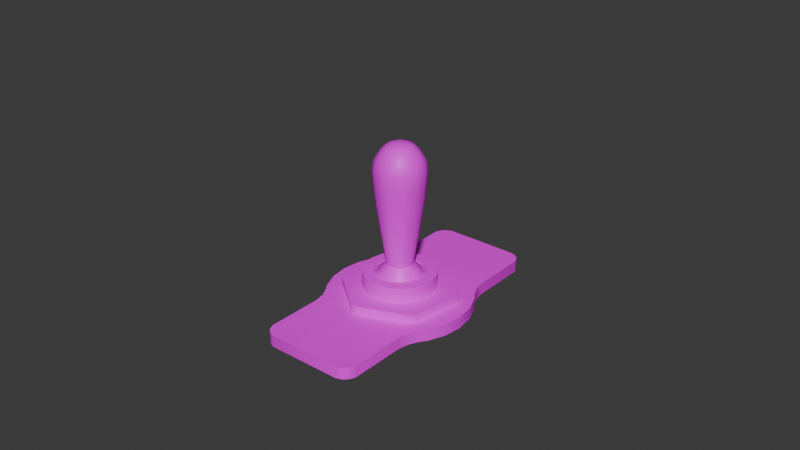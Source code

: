 # Source: MiniSwitch.blend  (saved by Blender 4.0.36; exported with 4.5.12 LTS)
import bpy
from mathutils import Matrix  # noqa: F401  (used for matrix-valued properties, if any)

bpy.ops.wm.read_factory_settings(use_empty=True)
scene = bpy.context.scene
scene.name = 'Scene'

# ---- collections
col_collection = bpy.data.collections.new('Collection'); scene.collection.children.link(col_collection)

# ---- images (referenced by path relative to the original .blend; pixels are not part of the script)
import os
ASSET_DIR = os.environ.get("B2B_ASSET_DIR", "")  # directory of the original .blend (textures are referenced by path, not embedded)
HERE = os.path.dirname(os.path.abspath(__file__))  # packed textures are extracted next to this script under _unpacked/

def load_image(name, relpath, width, height, colorspace="sRGB"):
    """Load a texture the original file referenced (path relative to the .blend, or extracted next to this script)."""
    p = next((c for c in (os.path.join(HERE, relpath), os.path.join(ASSET_DIR, relpath)) if relpath and os.path.exists(c)), "")
    if p:
        img = bpy.data.images.load(p, check_existing=True)
        img.name = name
    else:  # same state as the original file: an image datablock whose file is absent (Cycles renders it pink)
        img = bpy.data.images.new(name, width, height)
        img.source = "FILE"
        img.filepath = "//" + (relpath or name)
    img.colorspace_settings.name = colorspace
    return img
img_untitled = load_image('Untitled', 'MiniSwitch_AAAAAA.png', 1024, 1024, 'sRGB')

# ---- materials (node trees are filled in below, after node groups)
mat_material = bpy.data.materials.new('Material')
mat_material.alpha_threshold = 0.0
mat_material.roughness = 0.5
mat_material.line_color = (0.0, 0.0, 0.0, 1.0)

# ---- node groups
ng_auto_smooth = bpy.data.node_groups.new('Auto Smooth', 'GeometryNodeTree')
_s = ng_auto_smooth.interface.new_socket(name='Geometry', in_out='OUTPUT', socket_type='NodeSocketGeometry')
_s = ng_auto_smooth.interface.new_socket(name='Geometry', in_out='INPUT', socket_type='NodeSocketGeometry')
_s = ng_auto_smooth.interface.new_socket(name='Angle', in_out='INPUT', socket_type='NodeSocketFloat')
_s.subtype = 'ANGLE'
_s.min_value = 0.0
_s.max_value = 3.142
ng_auto_smooth.is_modifier = True
_N = ng_auto_smooth.nodes; _L = ng_auto_smooth.links
n0 = _N.new('NodeGroupOutput'); n0.name = 'Group Output'; n0.location = (480, -100)
n1 = _N.new('NodeGroupInput'); n1.name = 'Group Input'; n1.location = (-420, -300)
n2 = _N.new('NodeGroupInput'); n2.name = 'Group Input.001'; n2.location = (-60, -100)
n3 = _N.new('GeometryNodeSetShadeSmooth'); n3.name = 'Set Shade Smooth'; n3.location = (120, -100)
n3.domain = 'EDGE'
n4 = _N.new('GeometryNodeSetShadeSmooth'); n4.name = 'Set Shade Smooth.001'; n4.location = (300, -100)
n5 = _N.new('GeometryNodeInputMeshEdgeAngle'); n5.name = 'Edge Angle'; n5.location = (-420, -220)
n6 = _N.new('GeometryNodeInputEdgeSmooth'); n6.name = 'Is Edge Smooth'; n6.location = (-60, -160)
n7 = _N.new('GeometryNodeInputShadeSmooth'); n7.name = 'Is Face Smooth'; n7.location = (-240, -340)
n8 = _N.new('FunctionNodeBooleanMath'); n8.name = 'Boolean Math'; n8.location = (-60, -220)
n9 = _N.new('FunctionNodeCompare'); n9.name = 'Compare'; n9.location = (-240, -180)
n9.operation = 'LESS_EQUAL'
_L.new(n5.outputs[0], n9.inputs[0])
_L.new(n4.outputs[0], n0.inputs[0])
_L.new(n1.outputs[1], n9.inputs[1])
_L.new(n9.outputs[0], n8.inputs[0])
_L.new(n7.outputs[0], n8.inputs[1])
_L.new(n2.outputs[0], n3.inputs[0])
_L.new(n6.outputs[0], n3.inputs[1])
_L.new(n3.outputs[0], n4.inputs[0])
_L.new(n8.outputs[0], n3.inputs[2])
n0.is_active_output = True

# ---- material node trees
mat_material.use_nodes = True; mat_material.node_tree.nodes.clear()
_N = mat_material.node_tree.nodes; _L = mat_material.node_tree.links
n0 = _N.new('ShaderNodeOutputMaterial'); n0.name = 'Material Output'; n0.location = (300, 300)
n1 = _N.new('ShaderNodeBsdfPrincipled'); n1.name = 'Principled BSDF'; n1.location = (10, 300)
n1.inputs[3].default_value = 1.45
n2 = _N.new('ShaderNodeTexImage'); n2.name = 'Image Texture'; n2.location = (-462, 295)
n2.image = img_untitled
_L.new(n1.outputs[0], n0.inputs[0])
_L.new(n2.outputs[0], n1.inputs[0])
n0.is_active_output = True

# ---- world
world_world = bpy.data.worlds.new('World'); scene.world = world_world
world_world.use_nodes = True; world_world.node_tree.nodes.clear()
_N = world_world.node_tree.nodes; _L = world_world.node_tree.links
n0 = _N.new('ShaderNodeOutputWorld'); n0.name = 'World Output'; n0.location = (300, 300)
n1 = _N.new('ShaderNodeBackground'); n1.name = 'Background'; n1.location = (10, 300)
n1.inputs[0].default_value = (0.05088, 0.05088, 0.05088, 1.0)
_L.new(n1.outputs[0], n0.inputs[0])
n0.is_active_output = True
world_world.color = (0.05088, 0.05088, 0.05088)
world_world.use_sun_shadow = False
world_world.sun_shadow_jitter_overblur = 0.0

# ---- meshes
me_sphere_006 = bpy.data.meshes.new('Sphere.006')
me_sphere_006.from_pydata([(-0.01959, 0.01131, -1.275e-05), (-0.02185, 0.005855, -1.275e-05), (-0.02262, 6.554e-11, -1.275e-05), (-0.02185, -0.005855, -1.275e-05), (-0.01959, -0.01131, -1.275e-05), (0.01959, -0.01131, -1.275e-05), (0.02185, -0.005855, -1.275e-05), (0.02262, 6.554e-11, -1.275e-05), (0.02185, 0.005855, -1.275e-05), (0.01959, 0.01131, -1.275e-05), (-0.01959, 0.01131, 0.003757), (-0.02185, 0.005855, 0.003757), (-0.02262, 6.554e-11, 0.003757), (-0.02185, -0.005855, 0.003757), (-0.01959, -0.01131, 0.003757), (0.01959, -0.01131, 0.003757), (0.02185, -0.005855, 0.003757), (0.02262, 6.554e-11, 0.003757), (0.02185, 0.005855, 0.003757), (0.01959, 0.01131, 0.003757), (-0.01209, -0.04166, -1.275e-05), (-0.01595, -0.03782, -1.275e-05), (0.01595, -0.03782, -1.275e-05), (0.01209, -0.04166, -1.275e-05), (-0.01595, 0.03782, -1.275e-05), (-0.01209, 0.04166, -1.275e-05), (0.01209, 0.04166, -1.275e-05), (0.01595, 0.03782, -1.275e-05), (-0.01833, 0.01295, -1.275e-05), (-0.01599, 0.01984, -1.275e-05), (-0.01668, 0.01623, -1.275e-05), (-0.01599, -0.01984, -1.275e-05), (-0.01833, -0.01295, -1.275e-05), (-0.01668, -0.01623, -1.275e-05), (0.01833, -0.01295, -1.275e-05), (0.01599, -0.01984, -1.275e-05), (0.01668, -0.01623, -1.275e-05), (0.01599, 0.01984, -1.275e-05), (0.01833, 0.01295, -1.275e-05), (0.01668, 0.01623, -1.275e-05), (-0.01595, -0.03782, 0.003757), (-0.01209, -0.04166, 0.003757), (0.01209, -0.04166, 0.003757), (0.01595, -0.03782, 0.003757), (-0.01209, 0.04166, 0.003757), (-0.01595, 0.03782, 0.003757), (0.01595, 0.03782, 0.003757), (0.01209, 0.04166, 0.003757), (-0.01599, 0.01984, 0.003757), (-0.01833, 0.01295, 0.003757), (-0.01215, 0.016, 0.003757), (-0.01668, 0.01623, 0.003757), (-0.01833, -0.01295, 0.003757), (-0.01599, -0.01984, 0.003757), (-0.01215, -0.016, 0.003757), (-0.01668, -0.01623, 0.003757), (0.01599, -0.01984, 0.003757), (0.01833, -0.01295, 0.003757), (0.01215, -0.016, 0.003757), (0.01668, -0.01623, 0.003757), (0.01833, 0.01295, 0.003757), (0.01599, 0.01984, 0.003757), (0.01215, 0.016, 0.003757), (0.01668, 0.01623, 0.003757), (-0.01394, -0.0409, -1.275e-05), (-0.01518, -0.03966, -1.275e-05), (0.01518, -0.03966, -1.275e-05), (0.01394, -0.0409, -1.275e-05), (-0.01518, 0.03966, -1.275e-05), (-0.01394, 0.0409, -1.275e-05), (0.01394, 0.0409, -1.275e-05), (0.01518, 0.03966, -1.275e-05), (-0.01518, -0.03966, 0.003757), (-0.01394, -0.0409, 0.003757), (0.01394, -0.0409, 0.003757), (0.01518, -0.03966, 0.003757), (-0.01394, 0.0409, 0.003757), (-0.01518, 0.03966, 0.003757), (0.01518, 0.03966, 0.003757), (0.01394, 0.0409, 0.003757), (0.0, 0.0114, 0.001352), (0.0, 0.0114, 0.01139), (0.004364, 0.01054, 0.001352), (0.004364, 0.01054, 0.01139), (0.008064, 0.008064, 0.001352), (0.008064, 0.008064, 0.01139), (0.01054, 0.004364, 0.001352), (0.01054, 0.004364, 0.01139), (0.0114, 0.0, 0.001352), (0.0114, 0.0, 0.01139), (0.01054, -0.004364, 0.001352), (0.01054, -0.004364, 0.01139), (0.008064, -0.008064, 0.001352), (0.008064, -0.008064, 0.01139), (0.004364, -0.01054, 0.001352), (0.004364, -0.01054, 0.01139), (0.0, -0.0114, 0.001352), (0.0, -0.0114, 0.01139), (-0.004364, -0.01054, 0.001352), (-0.004364, -0.01054, 0.01139), (-0.008064, -0.008064, 0.001352), (-0.008064, -0.008064, 0.01139), (-0.01054, -0.004364, 0.001352), (-0.01054, -0.004364, 0.01139), (-0.0114, 0.0, 0.001352), (-0.0114, 0.0, 0.01139), (-0.01054, 0.004364, 0.001352), (-0.01054, 0.004364, 0.01139), (-0.008064, 0.008064, 0.001352), (-0.008064, 0.008064, 0.01139), (-0.004364, 0.01054, 0.001352), (-0.004364, 0.01054, 0.01139), (0.002976, 0.007186, 0.01139), (1.675e-11, 0.007778, 0.01139), (0.0055, 0.0055, 0.01139), (0.007186, 0.002976, 0.01139), (0.007778, -2.233e-11, 0.01139), (0.007186, -0.002976, 0.01139), (0.0055, -0.0055, 0.01139), (0.002976, -0.007186, 0.01139), (1.675e-11, -0.007778, 0.01139), (-0.002976, -0.007186, 0.01139), (-0.0055, -0.0055, 0.01139), (-0.007186, -0.002976, 0.01139), (-0.007778, -2.233e-11, 0.01139), (-0.007186, 0.002976, 0.01139), (-0.0055, 0.0055, 0.01139), (-0.002976, 0.007186, 0.01139), (0.002976, 0.007186, 0.003878), (1.675e-11, 0.007778, 0.003878), (0.0055, 0.0055, 0.003878), (0.007186, 0.002976, 0.003878), (0.007778, -2.233e-11, 0.003878), (0.007186, -0.002976, 0.003878), (0.0055, -0.0055, 0.003878), (0.002976, -0.007186, 0.003878), (1.675e-11, -0.007778, 0.003878), (-0.002976, -0.007186, 0.003878), (-0.0055, -0.0055, 0.003878), (-0.007186, -0.002976, 0.003878), (-0.007778, -2.233e-11, 0.003878), (-0.007186, 0.002976, 0.003878), (-0.0055, 0.0055, 0.003878), (-0.002976, 0.007186, 0.003878), (0.001292, 0.01809, 0.003757), (0.003917, 0.0177, 0.003757), (0.00265, 0.01821, 0.003757), (0.003917, 0.0177, 0.006585), (0.001292, 0.01809, 0.006585), (0.00265, 0.01821, 0.006585), (0.01631, 0.007925, 0.003757), (0.01729, 0.00546, 0.003757), (0.0171, 0.00681, 0.003757), (0.01729, 0.00546, 0.006585), (0.01631, 0.007925, 0.006585), (0.0171, 0.00681, 0.006585), (0.01502, -0.01016, 0.003757), (0.01337, -0.01224, 0.003757), (0.01445, -0.0114, 0.003757), (0.01337, -0.01224, 0.006585), (0.01502, -0.01016, 0.006585), (0.01445, -0.0114, 0.006585), (-0.001292, -0.01809, 0.003757), (-0.003917, -0.0177, 0.003757), (-0.00265, -0.01821, 0.003757), (-0.003917, -0.0177, 0.006585), (-0.001292, -0.01809, 0.006585), (-0.00265, -0.01821, 0.006585), (-0.01631, -0.007925, 0.003757), (-0.01729, -0.00546, 0.003757), (-0.0171, -0.00681, 0.003757), (-0.01729, -0.00546, 0.006585), (-0.01631, -0.007925, 0.006585), (-0.0171, -0.00681, 0.006585), (-0.01502, 0.01016, 0.003757), (-0.01337, 0.01224, 0.003757), (-0.01445, 0.0114, 0.003757), (-0.01337, 0.01224, 0.006585), (-0.01502, 0.01016, 0.006585), (-0.01445, 0.0114, 0.006585)], [], [(20, 23, 42, 41), (5, 15, 57, 34), (22, 35, 56, 43), (38, 60, 19, 9), (27, 46, 61, 37), (6, 16, 15, 5), (24, 29, 48, 45), (7, 17, 16, 6), (1, 11, 10, 0), (8, 18, 17, 7), (2, 12, 11, 1), (9, 19, 18, 8), (3, 13, 12, 2), (48, 50, 62, 61, 46, 78, 79, 47, 44, 76, 77, 45), (4, 14, 13, 3), (10, 19, 60, 62, 50, 49), (52, 54, 58, 57, 15, 14), (11, 18, 19, 10), (12, 17, 18, 11), (13, 16, 17, 12), (14, 15, 16, 13), (21, 40, 53, 31), (32, 52, 14, 4), (0, 10, 49, 28), (25, 44, 47, 26), (48, 51, 50), (51, 49, 50), (52, 55, 54), (55, 53, 54), (56, 59, 58), (59, 57, 58), (60, 63, 62), (63, 61, 62), (31, 53, 55, 33), (33, 55, 52, 32), (73, 64, 20, 41), (22, 43, 75, 66), (67, 74, 42, 23), (44, 25, 69, 76), (34, 57, 59, 36), (36, 59, 56, 35), (28, 49, 51, 30), (30, 51, 48, 29), (77, 68, 24, 45), (46, 27, 71, 78), (37, 61, 63, 39), (39, 63, 60, 38), (79, 70, 26, 47), (42, 74, 75, 43, 56, 58, 54, 53, 40, 72, 73, 41), (64, 73, 72, 65), (74, 67, 66, 75), (68, 77, 76, 69), (70, 79, 78, 71), (40, 21, 65, 72), (80, 81, 83, 82), (82, 83, 85, 84), (84, 85, 87, 86), (86, 87, 89, 88), (88, 89, 91, 90), (90, 91, 93, 92), (92, 93, 95, 94), (94, 95, 97, 96), (96, 97, 99, 98), (98, 99, 101, 100), (100, 101, 103, 102), (102, 103, 105, 104), (104, 105, 107, 106), (106, 107, 109, 108), (93, 91, 117, 118), (108, 109, 111, 110), (110, 111, 81, 80), (126, 125, 141, 142), (103, 101, 122, 123), (81, 111, 127, 113), (89, 87, 115, 116), (99, 97, 120, 121), (109, 107, 125, 126), (85, 83, 112, 114), (95, 93, 118, 119), (105, 103, 123, 124), (91, 89, 116, 117), (101, 99, 121, 122), (111, 109, 126, 127), (87, 85, 114, 115), (97, 95, 119, 120), (83, 81, 113, 112), (107, 105, 124, 125), (119, 118, 134, 135), (127, 126, 142, 143), (120, 119, 135, 136), (112, 113, 129, 128), (113, 127, 143, 129), (121, 120, 136, 137), (114, 112, 128, 130), (122, 121, 137, 138), (115, 114, 130, 131), (123, 122, 138, 139), (116, 115, 131, 132), (124, 123, 139, 140), (117, 116, 132, 133), (125, 124, 140, 141), (118, 117, 133, 134), (175, 177, 148, 144), (157, 159, 166, 162), (163, 165, 172, 168), (169, 171, 178, 174), (151, 153, 160, 156), (153, 155, 154, 147, 149, 148, 177, 179, 178, 171, 173, 172, 165, 167, 166, 159, 161, 160), (145, 147, 154, 150), (144, 148, 149, 146), (146, 149, 147, 145), (153, 151, 152, 155), (155, 152, 150, 154), (159, 157, 158, 161), (161, 158, 156, 160), (165, 163, 164, 167), (167, 164, 162, 166), (171, 169, 170, 173), (173, 170, 168, 172), (177, 175, 176, 179), (179, 176, 174, 178)])
me_sphere_006.polygons.foreach_set('use_smooth', [True] * 121)
_uv = me_sphere_006.uv_layers.new(name='UVMap')
_uv.uv.foreach_set('vector', [0.6874, 0.02384, 0.6874, 0.1594, 0.6663, 0.1594, 0.6663, 0.02384, 0.7372, 0.1664, 0.7161, 0.1664, 0.7161, 0.1572, 0.7372, 0.1572, 0.7372, 0.01777, 0.7372, 0.1186, 0.7161, 0.1186, 0.7161, 0.01777, 0.7372, 0.3023, 0.7161, 0.3023, 0.7161, 0.2932, 0.7372, 0.2932, 0.7372, 0.4418, 0.7161, 0.4418, 0.7161, 0.341, 0.7372, 0.341, 0.7372, 0.1969, 0.7161, 0.1969, 0.7161, 0.1664, 0.7372, 0.1664, 0.7616, 0.01777, 0.7616, 0.1186, 0.7405, 0.1186, 0.7405, 0.01777, 0.7372, 0.2298, 0.7161, 0.2298, 0.7161, 0.1969, 0.7372, 0.1969, 0.7616, 0.1969, 0.7405, 0.1969, 0.7405, 0.1664, 0.7616, 0.1664, 0.7372, 0.2626, 0.7161, 0.2626, 0.7161, 0.2298, 0.7372, 0.2298, 0.7616, 0.2298, 0.7405, 0.2298, 0.7405, 0.1969, 0.7616, 0.1969, 0.7372, 0.2932, 0.7161, 0.2932, 0.7161, 0.2626, 0.7372, 0.2626, 0.7616, 0.2626, 0.7405, 0.2626, 0.7405, 0.2298, 0.7616, 0.2298, 0.4104, 0.3569, 0.4335, 0.3348, 0.5802, 0.3348, 0.6034, 0.3569, 0.6031, 0.4603, 0.5985, 0.4709, 0.591, 0.4781, 0.5799, 0.4824, 0.4339, 0.4824, 0.4228, 0.4781, 0.4153, 0.4709, 0.4106, 0.4603, 0.7616, 0.2932, 0.7405, 0.2932, 0.7405, 0.2626, 0.7616, 0.2626, 0.3887, 0.3078, 0.6251, 0.3078, 0.6175, 0.3172, 0.5802, 0.3348, 0.4335, 0.3348, 0.3962, 0.3172, 0.3962, 0.1683, 0.4335, 0.1507, 0.5802, 0.1507, 0.6175, 0.1683, 0.6251, 0.1777, 0.3887, 0.1777, 0.375, 0.2764, 0.6388, 0.2764, 0.6251, 0.3078, 0.3887, 0.3078, 0.3704, 0.2428, 0.6434, 0.2428, 0.6388, 0.2764, 0.375, 0.2764, 0.375, 0.2091, 0.6388, 0.2091, 0.6434, 0.2428, 0.3704, 0.2428, 0.3887, 0.1777, 0.6251, 0.1777, 0.6388, 0.2091, 0.375, 0.2091, 0.7616, 0.4418, 0.7405, 0.4418, 0.7405, 0.341, 0.7616, 0.341, 0.7616, 0.3023, 0.7405, 0.3023, 0.7405, 0.2932, 0.7616, 0.2932, 0.7616, 0.1664, 0.7405, 0.1664, 0.7405, 0.1572, 0.7616, 0.1572, 0.7118, 0.1594, 0.6907, 0.1594, 0.6907, 0.02384, 0.7118, 0.02384, 0.4104, 0.3569, 0.4062, 0.3361, 0.4335, 0.3348, 0.4062, 0.3361, 0.3962, 0.3172, 0.4335, 0.3348, 0.3962, 0.1683, 0.4062, 0.1494, 0.4335, 0.1507, 0.4062, 0.1494, 0.4104, 0.1286, 0.4335, 0.1507, 0.6034, 0.1286, 0.6075, 0.1494, 0.5802, 0.1507, 0.6075, 0.1494, 0.6175, 0.1683, 0.5802, 0.1507, 0.6175, 0.3172, 0.6075, 0.3361, 0.5802, 0.3348, 0.6075, 0.3361, 0.6034, 0.3569, 0.5802, 0.3348, 0.7616, 0.341, 0.7405, 0.341, 0.7405, 0.3207, 0.7616, 0.3207, 0.7616, 0.3207, 0.7405, 0.3207, 0.7405, 0.3023, 0.7616, 0.3023, 0.6663, 0.01352, 0.6874, 0.01352, 0.6874, 0.02384, 0.6663, 0.02384, 0.7372, 0.01777, 0.7161, 0.01777, 0.7161, 0.007452, 0.7372, 0.007452, 0.6874, 0.1698, 0.6663, 0.1698, 0.6663, 0.1594, 0.6874, 0.1594, 0.6907, 0.1594, 0.7118, 0.1594, 0.7118, 0.1698, 0.6907, 0.1698, 0.7372, 0.1572, 0.7161, 0.1572, 0.7161, 0.1388, 0.7372, 0.1388, 0.7372, 0.1388, 0.7161, 0.1388, 0.7161, 0.1186, 0.7372, 0.1186, 0.7616, 0.1572, 0.7405, 0.1572, 0.7405, 0.1388, 0.7616, 0.1388, 0.7616, 0.1388, 0.7405, 0.1388, 0.7405, 0.1186, 0.7616, 0.1186, 0.7405, 0.007452, 0.7616, 0.007452, 0.7616, 0.01777, 0.7405, 0.01777, 0.7161, 0.4418, 0.7372, 0.4418, 0.7372, 0.4521, 0.7161, 0.4521, 0.7372, 0.341, 0.7161, 0.341, 0.7161, 0.3207, 0.7372, 0.3207, 0.7372, 0.3207, 0.7161, 0.3207, 0.7161, 0.3023, 0.7372, 0.3023, 0.6907, 0.01352, 0.7118, 0.01352, 0.7118, 0.02384, 0.6907, 0.02384, 0.5799, 0.003074, 0.591, 0.007459, 0.5985, 0.01459, 0.6031, 0.02518, 0.6034, 0.1286, 0.5802, 0.1507, 0.4335, 0.1507, 0.4104, 0.1286, 0.4106, 0.02518, 0.4153, 0.01459, 0.4228, 0.007459, 0.4339, 0.003074, 0.6874, 0.01352, 0.6663, 0.01352, 0.6663, 0.006552, 0.6874, 0.006552, 0.6663, 0.1698, 0.6874, 0.1698, 0.6874, 0.1767, 0.6663, 0.1767, 0.7118, 0.1767, 0.6907, 0.1767, 0.6907, 0.1698, 0.7118, 0.1698, 0.7118, 0.01352, 0.6907, 0.01352, 0.6907, 0.006552, 0.7118, 0.006552, 0.7405, 0.4418, 0.7616, 0.4418, 0.7616, 0.4521, 0.7405, 0.4521, 0.8783, 0.8641, 0.9769, 0.8641, 0.9769, 0.9078, 0.8783, 0.9078, 0.8783, 0.9078, 0.9769, 0.9078, 0.9769, 0.9482, 0.8783, 0.9482, 0.8783, 0.9482, 0.9769, 0.9482, 0.9769, 0.9791, 0.8783, 0.9791, 0.7705, 0.8238, 0.8691, 0.8238, 0.8691, 0.8641, 0.7705, 0.8641, 0.7705, 0.8641, 0.8691, 0.8641, 0.8691, 0.9078, 0.7705, 0.9078, 0.7705, 0.9078, 0.8691, 0.9078, 0.8691, 0.9482, 0.7705, 0.9482, 0.7705, 0.9482, 0.8691, 0.9482, 0.8691, 0.9791, 0.7705, 0.9791, 0.662, 0.8228, 0.7606, 0.8228, 0.7606, 0.8617, 0.662, 0.8617, 0.662, 0.8617, 0.7606, 0.8617, 0.7606, 0.9053, 0.662, 0.9053, 0.662, 0.9053, 0.7606, 0.9053, 0.7606, 0.9469, 0.662, 0.9469, 0.662, 0.9469, 0.7606, 0.9469, 0.7606, 0.9802, 0.662, 0.9802, 0.5542, 0.8248, 0.6528, 0.8248, 0.6528, 0.8652, 0.5542, 0.8652, 0.5542, 0.8652, 0.6528, 0.8652, 0.6528, 0.9089, 0.5542, 0.9089, 0.5542, 0.9089, 0.6528, 0.9089, 0.6528, 0.9493, 0.5542, 0.9493, 0.04025, 0.4549, 0.02559, 0.4195, 0.0562, 0.4134, 0.0662, 0.4376, 0.5542, 0.9493, 0.6528, 0.9493, 0.6528, 0.9802, 0.5542, 0.9802, 0.8783, 0.8238, 0.9769, 0.8238, 0.9769, 0.8641, 0.8783, 0.8641, 0.7292, 0.7307, 0.7292, 0.7583, 0.6554, 0.7583, 0.6554, 0.7307, 0.2034, 0.4549, 0.1764, 0.482, 0.159, 0.456, 0.1775, 0.4376, 0.141, 0.3041, 0.1764, 0.3188, 0.159, 0.3447, 0.1349, 0.3347, 0.02559, 0.3812, 0.04025, 0.3458, 0.0662, 0.3632, 0.0562, 0.3873, 0.141, 0.4966, 0.1027, 0.4966, 0.1088, 0.466, 0.1349, 0.466, 0.2034, 0.3458, 0.2181, 0.3812, 0.1875, 0.3873, 0.1775, 0.3632, 0.06732, 0.3188, 0.1027, 0.3041, 0.1088, 0.3347, 0.08466, 0.3447, 0.06732, 0.482, 0.04025, 0.4549, 0.0662, 0.4376, 0.08466, 0.456, 0.2181, 0.4195, 0.2034, 0.4549, 0.1775, 0.4376, 0.1875, 0.4134, 0.02559, 0.4195, 0.02559, 0.3812, 0.0562, 0.3873, 0.0562, 0.4134, 0.1764, 0.482, 0.141, 0.4966, 0.1349, 0.466, 0.159, 0.456, 0.1764, 0.3188, 0.2034, 0.3458, 0.1775, 0.3632, 0.159, 0.3447, 0.04025, 0.3458, 0.06732, 0.3188, 0.08466, 0.3447, 0.0662, 0.3632, 0.1027, 0.4966, 0.06732, 0.482, 0.08466, 0.456, 0.1088, 0.466, 0.1027, 0.3041, 0.141, 0.3041, 0.1349, 0.3347, 0.1088, 0.3347, 0.2181, 0.3812, 0.2181, 0.4195, 0.1875, 0.4134, 0.1875, 0.3873, 0.9769, 0.7086, 0.9769, 0.7297, 0.9031, 0.7297, 0.9031, 0.7086, 0.7292, 0.7096, 0.7292, 0.7307, 0.6554, 0.7307, 0.6554, 0.7096, 0.8939, 0.787, 0.8939, 0.8146, 0.8201, 0.8146, 0.8201, 0.787, 0.8122, 0.7594, 0.8122, 0.7891, 0.7384, 0.7891, 0.7384, 0.7594, 0.8122, 0.7891, 0.8122, 0.8156, 0.7384, 0.8156, 0.7384, 0.7891, 0.8939, 0.7572, 0.8939, 0.787, 0.8201, 0.787, 0.8201, 0.7572, 0.8122, 0.731, 0.8122, 0.7594, 0.7384, 0.7594, 0.7384, 0.731, 0.8939, 0.7297, 0.8939, 0.7572, 0.8201, 0.7572, 0.8201, 0.7297, 0.8122, 0.7083, 0.8122, 0.731, 0.7384, 0.731, 0.7384, 0.7083, 0.8939, 0.7086, 0.8939, 0.7297, 0.8201, 0.7297, 0.8201, 0.7086, 0.9769, 0.787, 0.9769, 0.8146, 0.9031, 0.8146, 0.9031, 0.787, 0.7292, 0.7881, 0.7292, 0.8156, 0.6554, 0.8156, 0.6554, 0.7881, 0.9769, 0.7572, 0.9769, 0.787, 0.9031, 0.787, 0.9031, 0.7572, 0.7292, 0.7583, 0.7292, 0.7881, 0.6554, 0.7881, 0.6554, 0.7583, 0.9769, 0.7297, 0.9769, 0.7572, 0.9031, 0.7572, 0.9031, 0.7297, 0.9737, 0.1134, 0.9737, 0.1463, 0.8129, 0.1463, 0.8129, 0.1134, 0.9752, 0.2619, 0.9752, 0.2948, 0.8144, 0.2948, 0.8144, 0.2619, 0.9749, 0.2152, 0.9749, 0.2481, 0.8124, 0.2481, 0.8124, 0.2152, 0.9725, 0.1643, 0.9725, 0.1972, 0.8117, 0.1972, 0.8117, 0.1643, 0.9714, 0.01647, 0.9714, 0.04936, 0.8106, 0.04936, 0.8106, 0.01647, 0.3095, 0.1345, 0.3121, 0.1453, 0.3095, 0.1561, 0.2452, 0.2675, 0.2371, 0.2751, 0.2265, 0.2783, 0.09796, 0.2783, 0.08731, 0.2751, 0.07925, 0.2675, 0.01498, 0.1561, 0.0124, 0.1453, 0.01498, 0.1345, 0.07925, 0.02322, 0.08731, 0.01558, 0.09796, 0.01242, 0.2265, 0.01242, 0.2371, 0.01558, 0.2452, 0.02322, 0.9738, 0.06736, 0.9738, 0.1002, 0.8113, 0.1002, 0.8113, 0.06736, 0.8129, 0.1134, 0.8129, 0.1463, 0.799, 0.1463, 0.799, 0.1134, 0.9872, 0.06736, 0.9872, 0.1002, 0.9738, 0.1002, 0.9738, 0.06736, 0.9714, 0.04936, 0.9714, 0.01647, 0.9853, 0.01647, 0.9853, 0.04936, 0.7978, 0.1002, 0.7978, 0.06736, 0.8113, 0.06736, 0.8113, 0.1002, 0.9752, 0.2948, 0.9752, 0.2619, 0.9879, 0.2619, 0.9957, 0.2948, 0.7978, 0.04936, 0.7978, 0.01647, 0.8106, 0.01647, 0.8106, 0.04936, 0.9749, 0.2481, 0.9749, 0.2152, 0.9884, 0.2152, 0.9884, 0.2481, 0.8005, 0.2948, 0.8005, 0.2619, 0.8144, 0.2619, 0.8144, 0.2948, 0.9725, 0.1972, 0.9725, 0.1643, 0.9864, 0.1643, 0.9864, 0.1972, 0.799, 0.2481, 0.799, 0.2152, 0.8124, 0.2152, 0.8124, 0.2481, 0.9737, 0.1463, 0.9737, 0.1134, 0.9864, 0.1134, 0.9864, 0.1463, 0.799, 0.1972, 0.799, 0.1643, 0.8117, 0.1643, 0.8117, 0.1972])
me_sphere_006.materials.append(mat_material)
me_sphere_006.update()
me_sphere_008 = bpy.data.meshes.new('Sphere.008')
me_sphere_008.from_pydata([(0.0, 0.008367, -0.002123), (0.001815, 0.003769, 0.005123), (0.003144, 0.006528, 0.002061), (0.00363, 0.007538, -0.002123), (0.003144, 0.006528, -0.006306), (0.003271, 0.002608, 0.005123), (0.005665, 0.004518, 0.002061), (0.006541, 0.005217, -0.002123), (0.005665, 0.004518, -0.006306), (0.004078, 0.0009309, 0.005123), (0.007064, 0.001612, 0.002061), (0.008157, 0.001862, -0.002123), (0.007064, 0.001612, -0.006306), (0.004078, -0.0009309, 0.005123), (0.007064, -0.001612, 0.002061), (0.008157, -0.001862, -0.002123), (0.007064, -0.001612, -0.006306), (0.003271, -0.002608, 0.005123), (0.005665, -0.004518, 0.002061), (0.006541, -0.005217, -0.002123), (0.005665, -0.004518, -0.006306), (0.001815, -0.003769, 0.005123), (0.003144, -0.006528, 0.002061), (0.00363, -0.007538, -0.002123), (0.003144, -0.006528, -0.006306), (-7.48e-10, -0.004183, 0.005123), (-1.247e-09, -0.007246, 0.002061), (-1.496e-09, -0.008367, -0.002123), (-1.247e-09, -0.007246, -0.006306), (-0.001815, -0.003769, 0.005123), (-0.003144, -0.006528, 0.002061), (-0.00363, -0.007538, -0.002123), (-0.003144, -0.006528, -0.006306), (-0.003271, -0.002608, 0.005123), (-0.005665, -0.004518, 0.002061), (-0.006541, -0.005217, -0.002123), (-0.005665, -0.004518, -0.006306), (-0.004078, -0.0009309, 0.005123), (-0.007064, -0.001612, 0.002061), (-0.008157, -0.001862, -0.002123), (-0.007064, -0.001612, -0.006306), (-0.004078, 0.0009309, 0.005123), (-0.007064, 0.001612, 0.002061), (-0.008157, 0.001862, -0.002123), (-0.007064, 0.001612, -0.006306), (-0.003271, 0.002608, 0.005123), (-0.005665, 0.004518, 0.002061), (-0.006541, 0.005217, -0.002123), (-0.005665, 0.004518, -0.006306), (-0.001815, 0.003769, 0.005123), (-0.003144, 0.006528, 0.002061), (-0.00363, 0.007538, -0.002123), (-0.003144, 0.006528, -0.006306), (1.247e-09, 0.004183, 0.005123), (1.995e-09, 0.007246, 0.002061), (1.995e-09, 0.007246, -0.006306), (0.0, 0.008043, 0.03226), (-3.364e-13, 0.007459, 0.02633), (0.00349, 0.007246, 0.03226), (0.003236, 0.00672, 0.02633), (0.006288, 0.005015, 0.03226), (0.005831, 0.00465, 0.02633), (0.007841, 0.00179, 0.03226), (0.007272, 0.00166, 0.02633), (0.007841, -0.00179, 0.03226), (0.007271, -0.00166, 0.02633), (0.006288, -0.005015, 0.03226), (0.005831, -0.00465, 0.02633), (0.00349, -0.007246, 0.03226), (0.003236, -0.00672, 0.02633), (-1.229e-09, -0.008043, 0.03226), (-1.974e-09, -0.007459, 0.02633), (-0.00349, -0.007246, 0.03226), (-0.003236, -0.00672, 0.02633), (-0.006288, -0.005015, 0.03226), (-0.005831, -0.00465, 0.02633), (-0.007841, -0.00179, 0.03226), (-0.007272, -0.00166, 0.02633), (-0.007841, 0.00179, 0.03226), (-0.007271, 0.00166, 0.02633), (-0.006288, 0.005015, 0.03226), (-0.005831, 0.00465, 0.02633), (-0.00349, 0.007246, 0.03226), (-0.003236, 0.00672, 0.02633), (2.485e-12, 0.008143, 0.03577), (0.001739, 0.003612, 0.04281), (0.003533, 0.007337, 0.03577), (0.003134, 0.002499, 0.04281), (0.006367, 0.005077, 0.03577), (0.003908, 0.000892, 0.04281), (0.007939, 0.001812, 0.03577), (0.003908, -0.000892, 0.04281), (0.007939, -0.001812, 0.03577), (0.003134, -0.002499, 0.04281), (0.006367, -0.005077, 0.03577), (0.001739, -0.003612, 0.04281), (0.003533, -0.007337, 0.03577), (-7.12e-10, -0.004009, 0.04281), (-1.454e-09, -0.008143, 0.03577), (-0.001739, -0.003612, 0.04281), (-0.003533, -0.007337, 0.03577), (-0.003134, -0.002499, 0.04281), (-0.006367, -0.005077, 0.03577), (-0.003908, -0.000892, 0.04281), (-0.007939, -0.001812, 0.03577), (-0.003908, 0.000892, 0.04281), (-0.007939, 0.001812, 0.03577), (-0.003134, 0.002499, 0.04281), (-0.006367, 0.005077, 0.03577), (-0.001739, 0.003612, 0.04281), (-0.003533, 0.007337, 0.03577), (1.199e-09, 0.004009, 0.04281), (0.003241, 0.006729, 0.03849), (0.002569, 0.005335, 0.04098), (0.00463, 0.003692, 0.04098), (0.005839, 0.004657, 0.03849), (0.005773, 0.001318, 0.04098), (0.007281, 0.001662, 0.03849), (0.005773, -0.001318, 0.04098), (0.007281, -0.001662, 0.03849), (0.00463, -0.003692, 0.04098), (0.005839, -0.004657, 0.03849), (0.002569, -0.005335, 0.04098), (0.003241, -0.006729, 0.03849), (-1.028e-09, -0.005922, 0.04098), (-1.307e-09, -0.007469, 0.03849), (-0.002569, -0.005335, 0.04098), (-0.003241, -0.006729, 0.03849), (-0.00463, -0.003692, 0.04098), (-0.005839, -0.004657, 0.03849), (-0.005773, -0.001318, 0.04098), (-0.007281, -0.001662, 0.03849), (-0.005773, 0.001318, 0.04098), (-0.007281, 0.001662, 0.03849), (-0.00463, 0.003692, 0.04098), (-0.005839, 0.004657, 0.03849), (-0.002569, 0.005335, 0.04098), (-0.003241, 0.006729, 0.03849), (1.668e-09, 0.005922, 0.04098), (1.173e-09, 0.007469, 0.03849), (0.001003, 0.002082, 0.04348), (0.001807, 0.001441, 0.04348), (0.002253, 0.0005143, 0.04348), (0.002253, -0.0005143, 0.04348), (0.001807, -0.001441, 0.04348), (0.001003, -0.002082, 0.04348), (-3.783e-10, -0.002311, 0.04348), (-0.001003, -0.002082, 0.04348), (3.223e-11, 9.792e-11, 0.04383), (-0.001807, -0.001441, 0.04348), (-0.002253, -0.0005143, 0.04348), (-0.002253, 0.0005143, 0.04348), (-0.001807, 0.001441, 0.04348), (-0.001003, 0.002082, 0.04348), (7.238e-10, 0.002311, 0.04348)], [], [(0, 54, 2, 3), (55, 0, 3, 4), (54, 53, 1, 2), (3, 2, 6, 7), (4, 3, 7, 8), (2, 1, 5, 6), (7, 6, 10, 11), (8, 7, 11, 12), (6, 5, 9, 10), (12, 11, 15, 16), (10, 9, 13, 14), (11, 10, 14, 15), (16, 15, 19, 20), (14, 13, 17, 18), (15, 14, 18, 19), (20, 19, 23, 24), (18, 17, 21, 22), (19, 18, 22, 23), (24, 23, 27, 28), (22, 21, 25, 26), (23, 22, 26, 27), (28, 27, 31, 32), (26, 25, 29, 30), (27, 26, 30, 31), (30, 29, 33, 34), (31, 30, 34, 35), (32, 31, 35, 36), (35, 34, 38, 39), (36, 35, 39, 40), (34, 33, 37, 38), (39, 38, 42, 43), (40, 39, 43, 44), (38, 37, 41, 42), (43, 42, 46, 47), (44, 43, 47, 48), (42, 41, 45, 46), (47, 46, 50, 51), (48, 47, 51, 52), (46, 45, 49, 50), (51, 50, 54, 0), (52, 51, 0, 55), (50, 49, 53, 54), (110, 82, 80, 108), (57, 56, 58, 59), (5, 61, 63, 9), (59, 58, 60, 61), (108, 80, 78, 106), (61, 60, 62, 63), (110, 84, 56, 82), (58, 56, 84, 86), (63, 62, 64, 65), (21, 69, 71, 25), (58, 86, 88, 60), (65, 64, 66, 67), (13, 65, 67, 17), (37, 77, 79, 41), (60, 88, 90, 62), (67, 66, 68, 69), (29, 73, 75, 33), (62, 90, 92, 64), (69, 68, 70, 71), (64, 92, 94, 66), (71, 70, 72, 73), (66, 94, 96, 68), (73, 72, 74, 75), (68, 96, 98, 70), (75, 74, 76, 77), (72, 70, 98, 100), (77, 76, 78, 79), (74, 72, 100, 102), (79, 78, 80, 81), (76, 74, 102, 104), (81, 80, 82, 83), (83, 82, 56, 57), (45, 81, 83, 49), (53, 57, 59, 1), (78, 76, 104, 106), (13, 9, 63, 65), (1, 59, 61, 5), (49, 83, 57, 53), (41, 79, 81, 45), (33, 75, 77, 37), (25, 71, 73, 29), (17, 67, 69, 21), (114, 87, 89, 116), (86, 112, 115, 88), (103, 101, 149, 150), (84, 139, 112, 86), (138, 111, 85, 113), (89, 87, 141, 142), (116, 89, 91, 118), (111, 109, 153, 154), (88, 115, 117, 90), (118, 91, 93, 120), (95, 93, 144, 145), (90, 117, 119, 92), (120, 93, 95, 122), (101, 99, 147, 149), (92, 119, 121, 94), (122, 95, 97, 124), (109, 107, 152, 153), (94, 121, 123, 96), (124, 97, 99, 126), (87, 85, 140, 141), (96, 123, 125, 98), (107, 105, 151, 152), (98, 125, 127, 100), (126, 99, 101, 128), (100, 127, 129, 102), (128, 101, 103, 130), (93, 91, 143, 144), (102, 129, 131, 104), (130, 103, 105, 132), (85, 111, 154, 140), (104, 131, 133, 106), (132, 105, 107, 134), (105, 103, 150, 151), (106, 133, 135, 108), (134, 107, 109, 136), (91, 89, 142, 143), (108, 135, 137, 110), (136, 109, 111, 138), (99, 97, 146, 147), (97, 95, 145, 146), (110, 137, 139, 84), (115, 112, 113, 114), (114, 116, 117, 115), (116, 118, 119, 117), (118, 120, 121, 119), (120, 122, 123, 121), (122, 124, 125, 123), (127, 125, 124, 126), (129, 127, 126, 128), (131, 129, 128, 130), (133, 131, 130, 132), (135, 133, 132, 134), (137, 135, 134, 136), (136, 138, 139, 137), (112, 139, 138, 113), (113, 85, 87, 114), (154, 148, 140), (140, 148, 141), (141, 148, 142), (142, 148, 143), (143, 148, 144), (144, 148, 145), (145, 148, 146), (146, 148, 147), (147, 148, 149), (149, 148, 150), (150, 148, 151), (151, 148, 152), (152, 148, 153), (153, 148, 154)])
me_sphere_008.polygons.foreach_set('use_smooth', [True] * 154)
_uv = me_sphere_008.uv_layers.new(name='UVMap')
_uv.uv.foreach_set('vector', [0.9262, 0.6893, 0.8813, 0.6804, 0.8889, 0.6485, 0.9288, 0.653, 0.9718, 0.687, 0.9262, 0.6893, 0.9288, 0.653, 0.9712, 0.653, 0.8813, 0.6804, 0.8391, 0.6587, 0.8459, 0.6397, 0.8889, 0.6485, 0.9288, 0.653, 0.8889, 0.6485, 0.8904, 0.6191, 0.9291, 0.619, 0.9712, 0.653, 0.9288, 0.653, 0.9291, 0.619, 0.9718, 0.6189, 0.8889, 0.6485, 0.8459, 0.6397, 0.8482, 0.6201, 0.8904, 0.6191, 0.9291, 0.619, 0.8904, 0.6191, 0.8873, 0.5898, 0.9271, 0.5848, 0.9718, 0.6189, 0.9291, 0.619, 0.9271, 0.5848, 0.9718, 0.5838, 0.8904, 0.6191, 0.8482, 0.6201, 0.8451, 0.6007, 0.8873, 0.5898, 0.9718, 0.5838, 0.9271, 0.5848, 0.9226, 0.5467, 0.9714, 0.5474, 0.8873, 0.5898, 0.8451, 0.6007, 0.838, 0.5822, 0.8779, 0.5591, 0.9271, 0.5848, 0.8873, 0.5898, 0.8779, 0.5591, 0.9226, 0.5467, 0.8898, 0.5331, 0.8858, 0.4883, 0.923, 0.4896, 0.9232, 0.5321, 0.8933, 0.444, 0.9104, 0.4019, 0.9292, 0.4067, 0.9245, 0.4493, 0.8858, 0.4883, 0.8933, 0.444, 0.9245, 0.4493, 0.923, 0.4896, 0.9232, 0.5321, 0.923, 0.4896, 0.9574, 0.4886, 0.9573, 0.5324, 0.9245, 0.4493, 0.9292, 0.4067, 0.9485, 0.4066, 0.9548, 0.4485, 0.923, 0.4896, 0.9245, 0.4493, 0.9548, 0.4485, 0.9574, 0.4886, 0.9573, 0.5324, 0.9574, 0.4886, 0.9948, 0.486, 0.9924, 0.5331, 0.9548, 0.4485, 0.9485, 0.4066, 0.967, 0.4011, 0.9856, 0.442, 0.9574, 0.4886, 0.9548, 0.4485, 0.9856, 0.442, 0.9948, 0.486, 0.8288, 0.6873, 0.7831, 0.6901, 0.786, 0.6525, 0.8287, 0.6532, 0.7381, 0.6799, 0.6961, 0.6582, 0.7029, 0.6393, 0.7459, 0.6486, 0.7831, 0.6901, 0.7381, 0.6799, 0.7459, 0.6486, 0.786, 0.6525, 0.7459, 0.6486, 0.7029, 0.6393, 0.7052, 0.6196, 0.7477, 0.6189, 0.786, 0.6525, 0.7459, 0.6486, 0.7477, 0.6189, 0.7864, 0.6189, 0.8287, 0.6532, 0.786, 0.6525, 0.7864, 0.6189, 0.8294, 0.6186, 0.7864, 0.6189, 0.7477, 0.6189, 0.7445, 0.5897, 0.7843, 0.5849, 0.8294, 0.6186, 0.7864, 0.6189, 0.7843, 0.5849, 0.8291, 0.5832, 0.7477, 0.6189, 0.7052, 0.6196, 0.7031, 0.6001, 0.7445, 0.5897, 0.7843, 0.5849, 0.7445, 0.5897, 0.7353, 0.5591, 0.7802, 0.5467, 0.8291, 0.5832, 0.7843, 0.5849, 0.7802, 0.5467, 0.8278, 0.5478, 0.7445, 0.5897, 0.7031, 0.6001, 0.6961, 0.5819, 0.7353, 0.5591, 0.771, 0.4881, 0.7789, 0.4437, 0.81, 0.4493, 0.8082, 0.4896, 0.7747, 0.5331, 0.771, 0.4881, 0.8082, 0.4896, 0.8083, 0.5322, 0.7789, 0.4437, 0.7963, 0.4021, 0.815, 0.407, 0.81, 0.4493, 0.8082, 0.4896, 0.81, 0.4493, 0.8403, 0.4489, 0.8425, 0.4889, 0.8083, 0.5322, 0.8082, 0.4896, 0.8425, 0.4889, 0.8426, 0.5326, 0.81, 0.4493, 0.815, 0.407, 0.8344, 0.4065, 0.8403, 0.4489, 0.8425, 0.4889, 0.8403, 0.4489, 0.8714, 0.4425, 0.8802, 0.4871, 0.8426, 0.5326, 0.8425, 0.4889, 0.8802, 0.4871, 0.8769, 0.5331, 0.8403, 0.4489, 0.8344, 0.4065, 0.853, 0.4015, 0.8714, 0.4425, 0.215, 0.6416, 0.2158, 0.6759, 0.18, 0.676, 0.1807, 0.6417, 0.3959, 0.7482, 0.3987, 0.8119, 0.3619, 0.8108, 0.3608, 0.7503, 0.3262, 0.5255, 0.3265, 0.7509, 0.2919, 0.7504, 0.3064, 0.5248, 0.3608, 0.7503, 0.3619, 0.8108, 0.3269, 0.8106, 0.3265, 0.7509, 0.1807, 0.6417, 0.18, 0.676, 0.1427, 0.6756, 0.1442, 0.6383, 0.3265, 0.7509, 0.3269, 0.8106, 0.2916, 0.8116, 0.2919, 0.7504, 0.215, 0.6416, 0.2514, 0.6386, 0.2523, 0.6755, 0.2158, 0.6759, 0.3619, 0.8108, 0.3987, 0.8119, 0.3959, 0.849, 0.3605, 0.8444, 0.2919, 0.7504, 0.2916, 0.8116, 0.2539, 0.8133, 0.2565, 0.7485, 0.07982, 0.5338, 0.07257, 0.7562, 0.03798, 0.7547, 0.06046, 0.5325, 0.3619, 0.8108, 0.3605, 0.8444, 0.3271, 0.8434, 0.3269, 0.8106, 0.1411, 0.7546, 0.1443, 0.8166, 0.1079, 0.8166, 0.1068, 0.7561, 0.1186, 0.5325, 0.1411, 0.7546, 0.1068, 0.7561, 0.09923, 0.5338, 0.4941, 0.9591, 0.5089, 0.7351, 0.5436, 0.7371, 0.5136, 0.9611, 0.3269, 0.8106, 0.3271, 0.8434, 0.2939, 0.8457, 0.2916, 0.8116, 0.1068, 0.7561, 0.1079, 0.8166, 0.07203, 0.8168, 0.07257, 0.7562, 0.4549, 0.9591, 0.4402, 0.735, 0.4745, 0.7344, 0.4745, 0.9585, 0.2916, 0.8116, 0.2939, 0.8457, 0.2574, 0.8517, 0.2539, 0.8133, 0.07257, 0.7562, 0.07203, 0.8168, 0.035, 0.8173, 0.03798, 0.7547, 0.1443, 0.8166, 0.1436, 0.8532, 0.1074, 0.8508, 0.1079, 0.8166, 0.4052, 0.737, 0.4021, 0.6731, 0.4393, 0.6744, 0.4402, 0.735, 0.1079, 0.8166, 0.1074, 0.8508, 0.07279, 0.8512, 0.07203, 0.8168, 0.4402, 0.735, 0.4393, 0.6744, 0.4747, 0.6749, 0.4745, 0.7344, 0.07203, 0.8168, 0.07279, 0.8512, 0.0365, 0.8546, 0.035, 0.8173, 0.4745, 0.7344, 0.4747, 0.6749, 0.5099, 0.6744, 0.5089, 0.7351, 0.4393, 0.6744, 0.4021, 0.6731, 0.405, 0.6352, 0.441, 0.6401, 0.5089, 0.7351, 0.5099, 0.6744, 0.547, 0.6736, 0.5436, 0.7371, 0.4747, 0.6749, 0.4393, 0.6744, 0.441, 0.6401, 0.4745, 0.6419, 0.1461, 0.7382, 0.1427, 0.6756, 0.18, 0.676, 0.1806, 0.7366, 0.5099, 0.6744, 0.4747, 0.6749, 0.4745, 0.6419, 0.508, 0.6405, 0.1806, 0.7366, 0.18, 0.676, 0.2158, 0.6759, 0.2149, 0.7366, 0.2149, 0.7366, 0.2158, 0.6759, 0.2523, 0.6755, 0.2495, 0.7381, 0.1881, 0.9596, 0.1806, 0.7366, 0.2149, 0.7366, 0.2076, 0.9596, 0.3655, 0.5228, 0.3959, 0.7482, 0.3608, 0.7503, 0.3459, 0.5248, 0.547, 0.6736, 0.5099, 0.6744, 0.508, 0.6405, 0.5451, 0.6357, 0.2868, 0.5228, 0.3064, 0.5248, 0.2919, 0.7504, 0.2565, 0.7485, 0.3459, 0.5248, 0.3608, 0.7503, 0.3265, 0.7509, 0.3262, 0.5255, 0.2076, 0.9596, 0.2149, 0.7366, 0.2495, 0.7381, 0.227, 0.9609, 0.1687, 0.9609, 0.1461, 0.7382, 0.1806, 0.7366, 0.1881, 0.9596, 0.4745, 0.9585, 0.4745, 0.7344, 0.5089, 0.7351, 0.4941, 0.9591, 0.4353, 0.9611, 0.4052, 0.737, 0.4402, 0.735, 0.4549, 0.9591, 0.09923, 0.5338, 0.1068, 0.7561, 0.07257, 0.7562, 0.07982, 0.5338, 0.328, 0.8946, 0.3284, 0.9189, 0.3119, 0.922, 0.304, 0.8981, 0.3605, 0.8444, 0.3573, 0.8704, 0.3272, 0.8684, 0.3271, 0.8434, 0.4917, 0.5624, 0.4747, 0.5653, 0.4747, 0.5474, 0.4851, 0.5453, 0.3959, 0.849, 0.3895, 0.8778, 0.3573, 0.8704, 0.3605, 0.8444, 0.3772, 0.9069, 0.3609, 0.9302, 0.3451, 0.9214, 0.3519, 0.8972, 0.3119, 0.922, 0.3284, 0.9189, 0.3287, 0.9363, 0.3188, 0.9385, 0.304, 0.8981, 0.3119, 0.922, 0.2965, 0.9312, 0.2798, 0.9088, 0.2232, 0.556, 0.2064, 0.5623, 0.2028, 0.5446, 0.2125, 0.5402, 0.3271, 0.8434, 0.3272, 0.8684, 0.2976, 0.8716, 0.2939, 0.8457, 0.1291, 0.9118, 0.1169, 0.9371, 0.09959, 0.9309, 0.1035, 0.9053, 0.08201, 0.9311, 0.09959, 0.9309, 0.09632, 0.949, 0.08576, 0.9491, 0.2939, 0.8457, 0.2976, 0.8716, 0.2657, 0.8809, 0.2574, 0.8517, 0.1035, 0.9053, 0.09959, 0.9309, 0.08201, 0.9311, 0.07799, 0.9056, 0.4747, 0.5653, 0.4577, 0.5625, 0.4644, 0.5453, 0.4747, 0.5474, 0.1436, 0.8532, 0.139, 0.8825, 0.1057, 0.8774, 0.1074, 0.8508, 0.07799, 0.9056, 0.08201, 0.9311, 0.0651, 0.9376, 0.05205, 0.9129, 0.2064, 0.5623, 0.189, 0.5623, 0.1924, 0.5446, 0.2028, 0.5446, 0.1074, 0.8508, 0.1057, 0.8774, 0.07435, 0.8778, 0.07279, 0.8512, 0.4255, 0.5773, 0.4415, 0.5535, 0.4577, 0.5625, 0.4501, 0.5871, 0.3284, 0.9189, 0.3451, 0.9214, 0.3388, 0.9381, 0.3287, 0.9363, 0.07279, 0.8512, 0.07435, 0.8778, 0.04201, 0.8835, 0.0365, 0.8546, 0.189, 0.5623, 0.1723, 0.5563, 0.1827, 0.5405, 0.1924, 0.5446, 0.405, 0.6352, 0.4119, 0.6058, 0.4447, 0.6141, 0.441, 0.6401, 0.4501, 0.5871, 0.4577, 0.5625, 0.4747, 0.5653, 0.4746, 0.5901, 0.441, 0.6401, 0.4447, 0.6141, 0.4749, 0.6166, 0.4745, 0.6419, 0.4746, 0.5901, 0.4747, 0.5653, 0.4917, 0.5624, 0.4991, 0.587, 0.09959, 0.9309, 0.1169, 0.9371, 0.1062, 0.9531, 0.09632, 0.949, 0.4745, 0.6419, 0.4749, 0.6166, 0.5052, 0.6142, 0.508, 0.6405, 0.4991, 0.587, 0.4917, 0.5624, 0.5078, 0.5532, 0.5247, 0.5767, 0.3451, 0.9214, 0.3609, 0.9302, 0.3476, 0.944, 0.3388, 0.9381, 0.508, 0.6405, 0.5052, 0.6142, 0.5376, 0.6061, 0.5451, 0.6357, 0.1599, 0.5806, 0.1723, 0.5563, 0.189, 0.5623, 0.1852, 0.5875, 0.5078, 0.5532, 0.4917, 0.5624, 0.4851, 0.5453, 0.494, 0.5392, 0.1442, 0.6383, 0.1497, 0.6093, 0.1822, 0.6151, 0.1807, 0.6417, 0.1852, 0.5875, 0.189, 0.5623, 0.2064, 0.5623, 0.2103, 0.5875, 0.2965, 0.9312, 0.3119, 0.922, 0.3188, 0.9385, 0.3102, 0.9446, 0.1807, 0.6417, 0.1822, 0.6151, 0.2135, 0.6151, 0.215, 0.6416, 0.2103, 0.5875, 0.2064, 0.5623, 0.2232, 0.556, 0.236, 0.5805, 0.4577, 0.5625, 0.4415, 0.5535, 0.4554, 0.5391, 0.4644, 0.5453, 0.0651, 0.9376, 0.08201, 0.9311, 0.08576, 0.9491, 0.07597, 0.9535, 0.215, 0.6416, 0.2135, 0.6151, 0.2458, 0.6097, 0.2514, 0.6386, 0.3272, 0.8684, 0.3573, 0.8704, 0.3519, 0.8972, 0.328, 0.8946, 0.328, 0.8946, 0.304, 0.8981, 0.2976, 0.8716, 0.3272, 0.8684, 0.304, 0.8981, 0.2798, 0.9088, 0.2657, 0.8809, 0.2976, 0.8716, 0.1291, 0.9118, 0.1035, 0.9053, 0.1057, 0.8774, 0.139, 0.8825, 0.1035, 0.9053, 0.07799, 0.9056, 0.07435, 0.8778, 0.1057, 0.8774, 0.07799, 0.9056, 0.05205, 0.9129, 0.04201, 0.8835, 0.07435, 0.8778, 0.4447, 0.6141, 0.4119, 0.6058, 0.4255, 0.5773, 0.4501, 0.5871, 0.4749, 0.6166, 0.4447, 0.6141, 0.4501, 0.5871, 0.4746, 0.5901, 0.5052, 0.6142, 0.4749, 0.6166, 0.4746, 0.5901, 0.4991, 0.587, 0.5376, 0.6061, 0.5052, 0.6142, 0.4991, 0.587, 0.5247, 0.5767, 0.1822, 0.6151, 0.1497, 0.6093, 0.1599, 0.5806, 0.1852, 0.5875, 0.2135, 0.6151, 0.1822, 0.6151, 0.1852, 0.5875, 0.2103, 0.5875, 0.2103, 0.5875, 0.236, 0.5805, 0.2458, 0.6097, 0.2135, 0.6151, 0.3573, 0.8704, 0.3895, 0.8778, 0.3772, 0.9069, 0.3519, 0.8972, 0.3519, 0.8972, 0.3451, 0.9214, 0.3284, 0.9189, 0.328, 0.8946, 0.3476, 0.944, 0.3292, 0.96, 0.3388, 0.9381, 0.3388, 0.9381, 0.3292, 0.96, 0.3287, 0.9363, 0.3287, 0.9363, 0.3292, 0.96, 0.3188, 0.9385, 0.3188, 0.9385, 0.3292, 0.96, 0.3102, 0.9446, 0.1062, 0.9531, 0.09129, 0.9728, 0.09632, 0.949, 0.09632, 0.949, 0.09129, 0.9728, 0.08576, 0.9491, 0.08576, 0.9491, 0.09129, 0.9728, 0.07597, 0.9535, 0.4554, 0.5391, 0.4748, 0.5228, 0.4644, 0.5453, 0.4644, 0.5453, 0.4748, 0.5228, 0.4747, 0.5474, 0.4747, 0.5474, 0.4748, 0.5228, 0.4851, 0.5453, 0.4851, 0.5453, 0.4748, 0.5228, 0.494, 0.5392, 0.1827, 0.5405, 0.1974, 0.5212, 0.1924, 0.5446, 0.1924, 0.5446, 0.1974, 0.5212, 0.2028, 0.5446, 0.2028, 0.5446, 0.1974, 0.5212, 0.2125, 0.5402])
me_sphere_008.materials.append(mat_material)
me_sphere_008.update()

# ---- objects
ob_switchbody = bpy.data.objects.new('SwitchBody', me_sphere_006)
ob_handle = bpy.data.objects.new('Handle', me_sphere_008)

# ---- transforms, parenting, visibility, modifiers, constraints
ob_switchbody.location = (0.0, 0.0, 0.0)
_m = ob_switchbody.modifiers.new('Auto Smooth', 'NODES')
_m.node_group = ng_auto_smooth
_gi = [s.identifier for s in ng_auto_smooth.interface.items_tree if s.item_type == 'SOCKET' and s.in_out == 'INPUT']
_m[_gi[1]] = 0.5236  # Angle
ob_handle.location = (0.0, 0.0, 0.008895)
_m = ob_handle.modifiers.new('Auto Smooth', 'NODES')
_m.node_group = ng_auto_smooth
_gi = [s.identifier for s in ng_auto_smooth.interface.items_tree if s.item_type == 'SOCKET' and s.in_out == 'INPUT']
_m[_gi[1]] = 0.5236  # Angle

# ---- collection membership
col_collection.objects.link(ob_switchbody)
col_collection.objects.link(ob_handle)

# ---- scene / render settings (as saved in the file)
scene.frame_start = 1; scene.frame_end = 250; scene.frame_set(1)
scene.render.engine = 'CYCLES'
scene.cycles.sampling_pattern = 'TABULATED_SOBOL'
scene.cycles.bake_type = 'AO'
bpy.context.view_layer.update()

# ---- added for rendering (the .blend has no active camera and no usable light): camera, sun
cam_auto = bpy.data.cameras.new('AutoCamera')
cam_auto.lens = 50.0
cam_auto.sensor_width = 36.0
cam_auto.clip_end = 1000.0
ob_auto_camera = bpy.data.objects.new('AutoCamera', cam_auto)
scene.collection.objects.link(ob_auto_camera)
ob_auto_camera.location = (0.185045, -0.222054, 0.17439)
ob_auto_camera.rotation_euler = (1.09748, -7.21219e-08, 0.694738)
scene.camera = ob_auto_camera
light_auto_sun = bpy.data.lights.new('AutoSun', 'SUN')
light_auto_sun.energy = 3.0
light_auto_sun.angle = 0.0523599
ob_auto_sun = bpy.data.objects.new('AutoSun', light_auto_sun)
scene.collection.objects.link(ob_auto_sun)
ob_auto_sun.rotation_euler = (0.872665, 0.174533, 0.523599)
bpy.context.view_layer.update()
